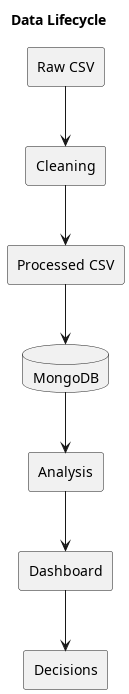

The diagram above was rendered by PlantUML. Its source (embedded in the PNG):
@startuml
title Data Lifecycle

skinparam monochrome true
skinparam shadowing false

rectangle "Raw CSV"

rectangle "Cleaning"

rectangle "Processed CSV"

database MongoDB

rectangle Analysis

rectangle Dashboard

rectangle Decisions

"Raw CSV" --> Cleaning
Cleaning --> "Processed CSV"
"Processed CSV" --> MongoDB
MongoDB --> Analysis
Analysis --> Dashboard
Dashboard --> Decisions

@enduml